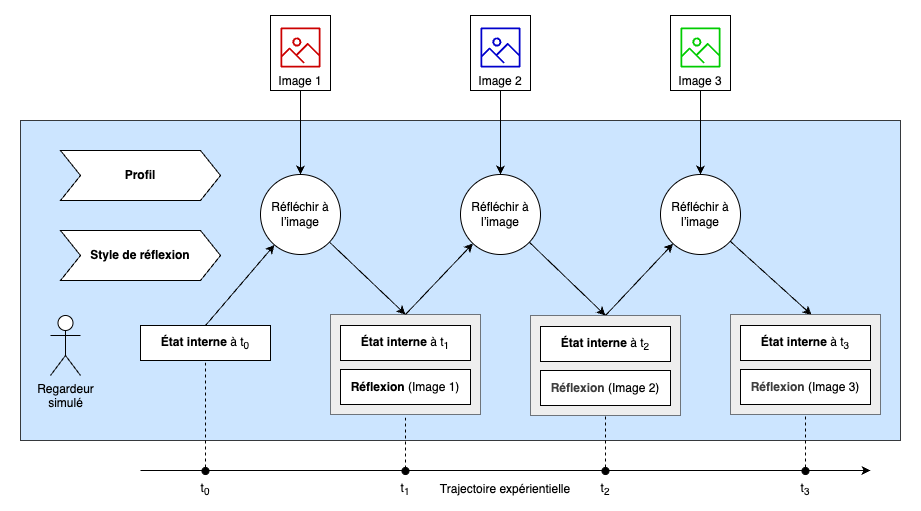

The diagram above was exported from draw.io. Its source (the exported page's mxGraphModel, read from the mxfile embedded in the PNG):
<mxGraphModel dx="2224" dy="899" grid="1" gridSize="10" guides="1" tooltips="1" connect="1" arrows="1" fold="1" page="1" pageScale="1" pageWidth="850" pageHeight="1100" math="0" shadow="0">
  <root>
    <mxCell id="0" />
    <mxCell id="1" parent="0" />
    <mxCell id="95" value="" style="rounded=0;whiteSpace=wrap;html=1;fillColor=default;strokeColor=none;" vertex="1" parent="1">
      <mxGeometry x="-20" y="50" width="920" height="510" as="geometry" />
    </mxCell>
    <mxCell id="44" value="" style="rounded=0;whiteSpace=wrap;html=1;fillColor=#cce5ff;strokeColor=#36393d;" parent="1" vertex="1">
      <mxGeometry y="170" width="880" height="320" as="geometry" />
    </mxCell>
    <mxCell id="83" value="" style="rounded=0;whiteSpace=wrap;html=1;strokeWidth=0.5;fillStyle=auto;fillColor=#eeeeee;strokeColor=#36393d;" parent="1" vertex="1">
      <mxGeometry x="310" y="364" width="150" height="100" as="geometry" />
    </mxCell>
    <mxCell id="5" value="&lt;b&gt;État interne&lt;/b&gt; à t&lt;sub&gt;0&lt;/sub&gt;" style="rounded=0;whiteSpace=wrap;html=1;" parent="1" vertex="1">
      <mxGeometry x="120" y="375" width="130" height="35" as="geometry" />
    </mxCell>
    <mxCell id="6" value="&lt;font&gt;&lt;span style=&quot;color: rgb(0, 0, 0);&quot;&gt;&lt;b&gt;État interne&lt;/b&gt;&lt;/span&gt;&amp;nbsp;à t&lt;sub&gt;1&lt;/sub&gt;&lt;/font&gt;" style="rounded=0;whiteSpace=wrap;html=1;" parent="1" vertex="1">
      <mxGeometry x="320" y="375" width="130" height="35" as="geometry" />
    </mxCell>
    <mxCell id="9" value="Regardeur&lt;br&gt;simulé" style="shape=umlActor;verticalLabelPosition=bottom;verticalAlign=top;html=1;outlineConnect=0;" parent="1" vertex="1">
      <mxGeometry x="30" y="365" width="30" height="60" as="geometry" />
    </mxCell>
    <mxCell id="10" value="Imag&lt;span style=&quot;color: rgba(0, 0, 0, 0); font-family: monospace; font-size: 0px;&quot;&gt;%3CmxGraphModel%3E%3Croot%3E%3CmxCell%20id%3D%220%22%2F%3E%3CmxCell%20id%3D%221%22%20parent%3D%220%22%2F%3E%3CmxCell%20id%3D%222%22%20value%3D%22Profile%22%20style%3D%22rounded%3D0%3BwhiteSpace%3Dwrap%3Bhtml%3D1%3B%22%20vertex%3D%221%22%20parent%3D%221%22%3E%3CmxGeometry%20x%3D%2290%22%20y%3D%22260%22%20width%3D%22120%22%20height%3D%2260%22%20as%3D%22geometry%22%2F%3E%3C%2FmxCell%3E%3C%2Froot%3E%3C%2FmxGraphModel%3E&lt;/span&gt;e 1&lt;span style=&quot;color: rgba(0, 0, 0, 0); font-family: monospace; font-size: 0px;&quot;&gt;%3CmxGraphModel%3E%3Croot%3E%3CmxCell%20id%3D%220%22%2F%3E%3CmxCell%20id%3D%221%22%20parent%3D%220%22%2F%3E%3CmxCell%20id%3D%222%22%20value%3D%22Profile%22%20style%3D%22rounded%3D0%3BwhiteSpace%3Dwrap%3Bhtml%3D1%3B%22%20vertex%3D%221%22%20parent%3D%221%22%3E%3CmxGeometry%20x%3D%2290%22%20y%3D%22260%22%20width%3D%22120%22%20height%3D%2260%22%20as%3D%22geometry%22%2F%3E%3C%2FmxCell%3E%3C%2Froot%3E%3C%2FmxGraphModel%3E&lt;/span&gt;" style="rounded=0;whiteSpace=wrap;html=1;align=center;verticalAlign=bottom;" parent="1" vertex="1">
      <mxGeometry x="250" y="65" width="60" height="75" as="geometry" />
    </mxCell>
    <mxCell id="17" value="" style="endArrow=classic;html=1;exitX=0.5;exitY=1;exitDx=0;exitDy=0;" parent="1" source="10" target="21" edge="1">
      <mxGeometry width="50" height="50" relative="1" as="geometry">
        <mxPoint x="280" y="140" as="sourcePoint" />
        <mxPoint x="300" y="328" as="targetPoint" />
      </mxGeometry>
    </mxCell>
    <mxCell id="20" value="" style="endArrow=classic;html=1;exitX=0.5;exitY=0;exitDx=0;exitDy=0;" parent="1" source="5" target="21" edge="1">
      <mxGeometry width="50" height="50" relative="1" as="geometry">
        <mxPoint x="200" y="383.6363636363635" as="sourcePoint" />
        <mxPoint x="300" y="356.36363636363626" as="targetPoint" />
      </mxGeometry>
    </mxCell>
    <mxCell id="21" value="Réfléchir à l’image" style="ellipse;whiteSpace=wrap;html=1;aspect=fixed;" parent="1" vertex="1">
      <mxGeometry x="240" y="224" width="80" height="80" as="geometry" />
    </mxCell>
    <mxCell id="24" value="" style="endArrow=classic;html=1;entryX=0.5;entryY=0;entryDx=0;entryDy=0;" parent="1" source="21" target="83" edge="1">
      <mxGeometry width="50" height="50" relative="1" as="geometry">
        <mxPoint x="334.8556270541642" y="277.13906763541036" as="sourcePoint" />
        <mxPoint x="348" y="310" as="targetPoint" />
      </mxGeometry>
    </mxCell>
    <mxCell id="25" value="&lt;span style=&quot;color: rgb(0, 0, 0);&quot;&gt;Réfléchir à l’image&lt;/span&gt;" style="ellipse;whiteSpace=wrap;html=1;aspect=fixed;" parent="1" vertex="1">
      <mxGeometry x="440" y="224" width="80" height="80" as="geometry" />
    </mxCell>
    <mxCell id="27" value="" style="endArrow=classic;html=1;entryX=0.5;entryY=0;entryDx=0;entryDy=0;" parent="1" source="25" target="84" edge="1">
      <mxGeometry width="50" height="50" relative="1" as="geometry">
        <mxPoint x="410" y="700" as="sourcePoint" />
        <mxPoint x="585" y="375" as="targetPoint" />
      </mxGeometry>
    </mxCell>
    <mxCell id="30" value="" style="endArrow=classic;html=1;exitX=0.5;exitY=1;exitDx=0;exitDy=0;" parent="1" source="91" target="25" edge="1">
      <mxGeometry width="50" height="50" relative="1" as="geometry">
        <mxPoint x="480" y="139" as="sourcePoint" />
        <mxPoint x="490" y="680" as="targetPoint" />
      </mxGeometry>
    </mxCell>
    <mxCell id="31" value="" style="endArrow=classic;html=1;exitX=0.5;exitY=0;exitDx=0;exitDy=0;" parent="1" source="83" target="25" edge="1">
      <mxGeometry width="50" height="50" relative="1" as="geometry">
        <mxPoint x="450" y="740" as="sourcePoint" />
        <mxPoint x="500" y="690" as="targetPoint" />
      </mxGeometry>
    </mxCell>
    <mxCell id="33" value="&lt;span style=&quot;color: rgb(0, 0, 0);&quot;&gt;Réfléchir à l’image&lt;/span&gt;" style="ellipse;whiteSpace=wrap;html=1;aspect=fixed;" parent="1" vertex="1">
      <mxGeometry x="640" y="224" width="80" height="80" as="geometry" />
    </mxCell>
    <mxCell id="39" value="" style="endArrow=classic;html=1;entryX=0.541;entryY=0.005;entryDx=0;entryDy=0;entryPerimeter=0;" parent="1" source="33" target="87" edge="1">
      <mxGeometry width="50" height="50" relative="1" as="geometry">
        <mxPoint x="460" y="760" as="sourcePoint" />
        <mxPoint x="785" y="375" as="targetPoint" />
      </mxGeometry>
    </mxCell>
    <mxCell id="40" value="" style="endArrow=classic;html=1;exitX=0.5;exitY=1;exitDx=0;exitDy=0;" parent="1" source="93" target="33" edge="1">
      <mxGeometry width="50" height="50" relative="1" as="geometry">
        <mxPoint x="680" y="139" as="sourcePoint" />
        <mxPoint x="520" y="720" as="targetPoint" />
      </mxGeometry>
    </mxCell>
    <mxCell id="41" value="" style="endArrow=classic;html=1;exitX=0.5;exitY=0;exitDx=0;exitDy=0;" parent="1" source="84" target="33" edge="1">
      <mxGeometry width="50" height="50" relative="1" as="geometry">
        <mxPoint x="585" y="375" as="sourcePoint" />
        <mxPoint x="530" y="730" as="targetPoint" />
      </mxGeometry>
    </mxCell>
    <mxCell id="58" value="&lt;b&gt;Profil&lt;/b&gt;" style="shape=step;perimeter=stepPerimeter;whiteSpace=wrap;html=1;fixedSize=1;" parent="1" vertex="1">
      <mxGeometry x="40" y="200" width="160" height="50" as="geometry" />
    </mxCell>
    <mxCell id="59" value="&lt;b&gt;Style de réflexion&lt;/b&gt;" style="shape=step;perimeter=stepPerimeter;whiteSpace=wrap;html=1;fixedSize=1;" parent="1" vertex="1">
      <mxGeometry x="40" y="280" width="160" height="50" as="geometry" />
    </mxCell>
    <mxCell id="61" value="" style="endArrow=none;html=1;endFill=0;startArrow=classic;startFill=1;" parent="1" edge="1">
      <mxGeometry width="50" height="50" relative="1" as="geometry">
        <mxPoint x="850" y="520" as="sourcePoint" />
        <mxPoint x="120" y="520" as="targetPoint" />
      </mxGeometry>
    </mxCell>
    <mxCell id="62" value="" style="ellipse;whiteSpace=wrap;html=1;aspect=fixed;fillColor=#000000;" parent="1" vertex="1">
      <mxGeometry x="181.5" y="517" width="7" height="7" as="geometry" />
    </mxCell>
    <mxCell id="64" value="t&lt;sub&gt;0&lt;/sub&gt;" style="text;html=1;align=center;verticalAlign=middle;whiteSpace=wrap;rounded=0;" parent="1" vertex="1">
      <mxGeometry x="155" y="524" width="60" height="30" as="geometry" />
    </mxCell>
    <mxCell id="68" value="" style="ellipse;whiteSpace=wrap;html=1;aspect=fixed;fillColor=#000000;" parent="1" vertex="1">
      <mxGeometry x="381.5" y="517" width="7" height="7" as="geometry" />
    </mxCell>
    <mxCell id="69" value="" style="ellipse;whiteSpace=wrap;html=1;aspect=fixed;fillColor=#000000;" parent="1" vertex="1">
      <mxGeometry x="581.5" y="517" width="7" height="7" as="geometry" />
    </mxCell>
    <mxCell id="70" value="" style="ellipse;whiteSpace=wrap;html=1;aspect=fixed;fillColor=#000000;" parent="1" vertex="1">
      <mxGeometry x="781.5" y="517" width="7" height="7" as="geometry" />
    </mxCell>
    <mxCell id="71" value="t&lt;sub&gt;1&lt;/sub&gt;" style="text;html=1;align=center;verticalAlign=middle;whiteSpace=wrap;rounded=0;" parent="1" vertex="1">
      <mxGeometry x="355" y="524" width="60" height="30" as="geometry" />
    </mxCell>
    <mxCell id="72" value="t&lt;sub&gt;2&lt;/sub&gt;" style="text;html=1;align=center;verticalAlign=middle;whiteSpace=wrap;rounded=0;" parent="1" vertex="1">
      <mxGeometry x="555" y="524" width="60" height="30" as="geometry" />
    </mxCell>
    <mxCell id="73" value="t&lt;sub&gt;3&lt;/sub&gt;" style="text;html=1;align=center;verticalAlign=middle;whiteSpace=wrap;rounded=0;" parent="1" vertex="1">
      <mxGeometry x="755" y="524" width="60" height="30" as="geometry" />
    </mxCell>
    <mxCell id="74" value="Trajectoire expérientielle" style="text;html=1;align=center;verticalAlign=middle;whiteSpace=wrap;rounded=0;" parent="1" vertex="1">
      <mxGeometry x="415" y="524" width="140" height="30" as="geometry" />
    </mxCell>
    <mxCell id="76" value="" style="endArrow=none;dashed=1;html=1;entryX=0.5;entryY=1;entryDx=0;entryDy=0;exitX=0.5;exitY=0;exitDx=0;exitDy=0;" parent="1" source="62" target="5" edge="1">
      <mxGeometry width="50" height="50" relative="1" as="geometry">
        <mxPoint x="360" y="460" as="sourcePoint" />
        <mxPoint x="410" y="410" as="targetPoint" />
      </mxGeometry>
    </mxCell>
    <mxCell id="78" value="" style="endArrow=none;dashed=1;html=1;entryX=0.5;entryY=1;entryDx=0;entryDy=0;exitX=0.5;exitY=1;exitDx=0;exitDy=0;" parent="1" source="68" target="83" edge="1">
      <mxGeometry width="50" height="50" relative="1" as="geometry">
        <mxPoint x="190" y="450" as="sourcePoint" />
        <mxPoint x="190" y="435" as="targetPoint" />
      </mxGeometry>
    </mxCell>
    <mxCell id="80" value="" style="endArrow=none;dashed=1;html=1;entryX=0.5;entryY=1;entryDx=0;entryDy=0;exitX=0.5;exitY=0;exitDx=0;exitDy=0;" parent="1" source="69" edge="1">
      <mxGeometry width="50" height="50" relative="1" as="geometry">
        <mxPoint x="200" y="460" as="sourcePoint" />
        <mxPoint x="585" y="410" as="targetPoint" />
      </mxGeometry>
    </mxCell>
    <mxCell id="81" value="" style="endArrow=none;dashed=1;html=1;entryX=0.5;entryY=1;entryDx=0;entryDy=0;exitX=0.5;exitY=0;exitDx=0;exitDy=0;" parent="1" source="70" edge="1">
      <mxGeometry width="50" height="50" relative="1" as="geometry">
        <mxPoint x="510" y="520" as="sourcePoint" />
        <mxPoint x="785" y="410" as="targetPoint" />
      </mxGeometry>
    </mxCell>
    <mxCell id="13" value="&lt;b&gt;Réflexion&lt;/b&gt;&lt;span style=&quot;color: rgb(0, 0, 0);&quot;&gt;&amp;nbsp;(Image 1)&lt;/span&gt;" style="rounded=0;whiteSpace=wrap;html=1;" parent="1" vertex="1">
      <mxGeometry x="320" y="419" width="130" height="35" as="geometry" />
    </mxCell>
    <mxCell id="84" value="" style="rounded=0;whiteSpace=wrap;html=1;fillColor=#eeeeee;strokeWidth=0.5;fillStyle=auto;strokeColor=#36393d;" parent="1" vertex="1">
      <mxGeometry x="510" y="365" width="150" height="100" as="geometry" />
    </mxCell>
    <mxCell id="85" value="&lt;font&gt;&lt;span style=&quot;color: rgb(0, 0, 0);&quot;&gt;&lt;b&gt;État interne&lt;/b&gt;&lt;/span&gt;&amp;nbsp;à t&lt;sub&gt;2&lt;/sub&gt;&lt;/font&gt;" style="rounded=0;whiteSpace=wrap;html=1;" parent="1" vertex="1">
      <mxGeometry x="520" y="376" width="130" height="35" as="geometry" />
    </mxCell>
    <mxCell id="86" value="&lt;b style=&quot;color: rgb(63, 63, 63); scrollbar-color: rgb(226, 226, 226) rgb(251, 251, 251);&quot;&gt;Réflexion&lt;/b&gt;&lt;span style=&quot;scrollbar-color: rgb(226, 226, 226) rgb(251, 251, 251); color: rgb(0, 0, 0);&quot;&gt;&amp;nbsp;(Image 2)&lt;/span&gt;" style="rounded=0;whiteSpace=wrap;html=1;" parent="1" vertex="1">
      <mxGeometry x="520" y="420" width="130" height="35" as="geometry" />
    </mxCell>
    <mxCell id="87" value="" style="rounded=0;whiteSpace=wrap;html=1;fillColor=#eeeeee;strokeWidth=0.5;fillStyle=auto;strokeColor=#36393d;" parent="1" vertex="1">
      <mxGeometry x="710" y="364" width="150" height="100" as="geometry" />
    </mxCell>
    <mxCell id="88" value="&lt;font&gt;&lt;span style=&quot;color: rgb(0, 0, 0);&quot;&gt;&lt;b&gt;État interne&lt;/b&gt;&lt;/span&gt;&amp;nbsp;à t&lt;sub&gt;3&lt;/sub&gt;&lt;/font&gt;" style="rounded=0;whiteSpace=wrap;html=1;" parent="1" vertex="1">
      <mxGeometry x="720" y="375" width="130" height="35" as="geometry" />
    </mxCell>
    <mxCell id="89" value="&lt;b style=&quot;color: rgb(63, 63, 63); scrollbar-color: rgb(226, 226, 226) rgb(251, 251, 251);&quot;&gt;Réflexion&lt;/b&gt;&lt;span style=&quot;scrollbar-color: rgb(226, 226, 226) rgb(251, 251, 251); color: rgb(0, 0, 0);&quot;&gt;&amp;nbsp;(Image 3)&lt;/span&gt;" style="rounded=0;whiteSpace=wrap;html=1;" parent="1" vertex="1">
      <mxGeometry x="720" y="419" width="130" height="35" as="geometry" />
    </mxCell>
    <mxCell id="90" value="" style="sketch=0;outlineConnect=0;fontColor=#232F3E;gradientColor=none;fillColor=#CC0000;strokeColor=none;dashed=0;verticalLabelPosition=bottom;verticalAlign=top;align=center;html=1;fontSize=12;fontStyle=0;aspect=fixed;pointerEvents=1;shape=mxgraph.aws4.container_registry_image;" parent="1" vertex="1">
      <mxGeometry x="260" y="77" width="40" height="40" as="geometry" />
    </mxCell>
    <mxCell id="91" value="Imag&lt;span style=&quot;color: rgba(0, 0, 0, 0); font-family: monospace; font-size: 0px;&quot;&gt;%3CmxGraphModel%3E%3Croot%3E%3CmxCell%20id%3D%220%22%2F%3E%3CmxCell%20id%3D%221%22%20parent%3D%220%22%2F%3E%3CmxCell%20id%3D%222%22%20value%3D%22Profile%22%20style%3D%22rounded%3D0%3BwhiteSpace%3Dwrap%3Bhtml%3D1%3B%22%20vertex%3D%221%22%20parent%3D%221%22%3E%3CmxGeometry%20x%3D%2290%22%20y%3D%22260%22%20width%3D%22120%22%20height%3D%2260%22%20as%3D%22geometry%22%2F%3E%3C%2FmxCell%3E%3C%2Froot%3E%3C%2FmxGraphModel%3E&lt;/span&gt;e 2&lt;span style=&quot;color: rgba(0, 0, 0, 0); font-family: monospace; font-size: 0px;&quot;&gt;%3CmxGraphModel%3E%3Croot%3E%3CmxCell%20id%3D%220%22%2F%3E%3CmxCell%20id%3D%221%22%20parent%3D%220%22%2F%3E%3CmxCell%20id%3D%222%22%20value%3D%22Profile%22%20style%3D%22rounded%3D0%3BwhiteSpace%3Dwrap%3Bhtml%3D1%3B%22%20vertex%3D%221%22%20parent%3D%221%22%3E%3CmxGeometry%20x%3D%2290%22%20y%3D%22260%22%20width%3D%22120%22%20height%3D%2260%22%20as%3D%22geometry%22%2F%3E%3C%2FmxCell%3E%3C%2Froot%3E%3C%2FmxGraphModel%3E&lt;/span&gt;" style="rounded=0;whiteSpace=wrap;html=1;align=center;verticalAlign=bottom;" parent="1" vertex="1">
      <mxGeometry x="450" y="65" width="60" height="75" as="geometry" />
    </mxCell>
    <mxCell id="92" value="" style="sketch=0;outlineConnect=0;fontColor=#232F3E;gradientColor=none;fillColor=#0000CC;strokeColor=none;dashed=0;verticalLabelPosition=bottom;verticalAlign=top;align=center;html=1;fontSize=12;fontStyle=0;aspect=fixed;pointerEvents=1;shape=mxgraph.aws4.container_registry_image;" parent="1" vertex="1">
      <mxGeometry x="460" y="77" width="40" height="40" as="geometry" />
    </mxCell>
    <mxCell id="93" value="Imag&lt;span style=&quot;color: rgba(0, 0, 0, 0); font-family: monospace; font-size: 0px;&quot;&gt;%3CmxGraphModel%3E%3Croot%3E%3CmxCell%20id%3D%220%22%2F%3E%3CmxCell%20id%3D%221%22%20parent%3D%220%22%2F%3E%3CmxCell%20id%3D%222%22%20value%3D%22Profile%22%20style%3D%22rounded%3D0%3BwhiteSpace%3Dwrap%3Bhtml%3D1%3B%22%20vertex%3D%221%22%20parent%3D%221%22%3E%3CmxGeometry%20x%3D%2290%22%20y%3D%22260%22%20width%3D%22120%22%20height%3D%2260%22%20as%3D%22geometry%22%2F%3E%3C%2FmxCell%3E%3C%2Froot%3E%3C%2FmxGraphModel%3E&lt;/span&gt;e 3&lt;span style=&quot;color: rgba(0, 0, 0, 0); font-family: monospace; font-size: 0px;&quot;&gt;%3CmxGraphModel%3E%3Croot%3E%3CmxCell%20id%3D%220%22%2F%3E%3CmxCell%20id%3D%221%22%20parent%3D%220%22%2F%3E%3CmxCell%20id%3D%222%22%20value%3D%22Profile%22%20style%3D%22rounded%3D0%3BwhiteSpace%3Dwrap%3Bhtml%3D1%3B%22%20vertex%3D%221%22%20parent%3D%221%22%3E%3CmxGeometry%20x%3D%2290%22%20y%3D%22260%22%20width%3D%22120%22%20height%3D%2260%22%20as%3D%22geometry%22%2F%3E%3C%2FmxCell%3E%3C%2Froot%3E%3C%2FmxGraphModel%3E&lt;/span&gt;" style="rounded=0;whiteSpace=wrap;html=1;align=center;verticalAlign=bottom;" parent="1" vertex="1">
      <mxGeometry x="650" y="65" width="60" height="75" as="geometry" />
    </mxCell>
    <mxCell id="94" value="" style="sketch=0;outlineConnect=0;fontColor=#232F3E;gradientColor=none;fillColor=#00CC00;strokeColor=none;dashed=0;verticalLabelPosition=bottom;verticalAlign=top;align=center;html=1;fontSize=12;fontStyle=0;aspect=fixed;pointerEvents=1;shape=mxgraph.aws4.container_registry_image;" parent="1" vertex="1">
      <mxGeometry x="660" y="77" width="40" height="40" as="geometry" />
    </mxCell>
  </root>
</mxGraphModel>